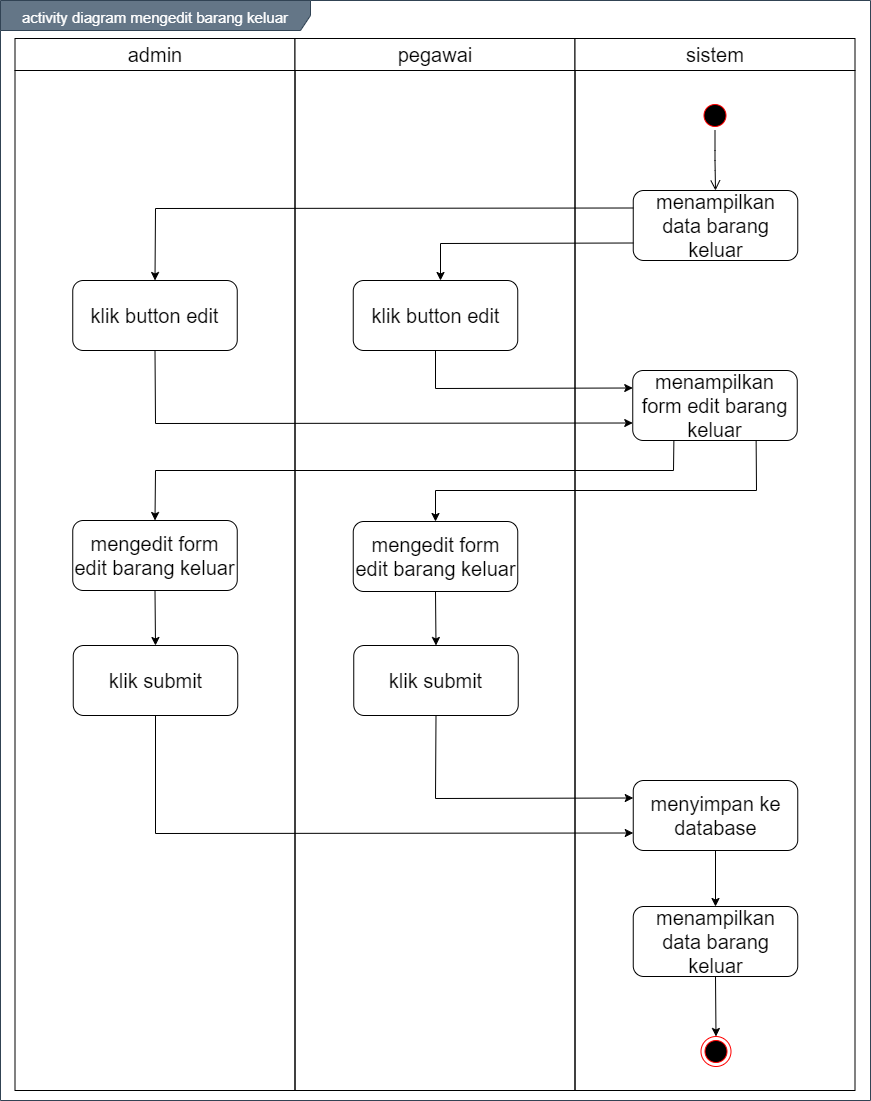

The diagram above was exported from draw.io. Its source (the exported page's mxGraphModel, read from the mxfile embedded in the PNG):
<mxGraphModel dx="1019" dy="555" grid="1" gridSize="10" guides="1" tooltips="1" connect="1" arrows="1" fold="1" page="1" pageScale="1" pageWidth="850" pageHeight="1100" math="0" shadow="0">
  <root>
    <mxCell id="0" />
    <mxCell id="1" parent="0" />
    <mxCell id="Y20j5ACP5dJ2_6ImPvkr-1" value="&lt;font style=&quot;font-size: 15px&quot;&gt;activity diagram mengedit barang keluar&lt;/font&gt;" style="shape=umlFrame;whiteSpace=wrap;html=1;fontSize=20;align=center;width=310;height=30;fillColor=#647687;strokeColor=#314354;fontColor=#ffffff;" vertex="1" parent="1">
      <mxGeometry x="170" y="110" width="870" height="1100" as="geometry" />
    </mxCell>
    <mxCell id="Y20j5ACP5dJ2_6ImPvkr-2" value="admin" style="swimlane;whiteSpace=wrap;fontSize=20;fontStyle=0;startSize=32;" vertex="1" parent="1">
      <mxGeometry x="184.5" y="148" width="280" height="1052" as="geometry" />
    </mxCell>
    <mxCell id="Y20j5ACP5dJ2_6ImPvkr-3" value="klik button edit" style="rounded=1;whiteSpace=wrap;html=1;fontSize=20;align=center;" vertex="1" parent="Y20j5ACP5dJ2_6ImPvkr-2">
      <mxGeometry x="57.75" y="242" width="164.5" height="70" as="geometry" />
    </mxCell>
    <mxCell id="Y20j5ACP5dJ2_6ImPvkr-4" value="mengedit form edit barang keluar" style="rounded=1;whiteSpace=wrap;html=1;fontSize=20;align=center;" vertex="1" parent="Y20j5ACP5dJ2_6ImPvkr-2">
      <mxGeometry x="57.75" y="482" width="164.5" height="70" as="geometry" />
    </mxCell>
    <mxCell id="Y20j5ACP5dJ2_6ImPvkr-5" value="pegawai" style="swimlane;whiteSpace=wrap;fontSize=20;fontStyle=0;startSize=32;" vertex="1" parent="1">
      <mxGeometry x="464.5" y="148" width="280" height="1052" as="geometry" />
    </mxCell>
    <mxCell id="Y20j5ACP5dJ2_6ImPvkr-6" value="klik submit" style="rounded=1;whiteSpace=wrap;html=1;fontSize=20;align=center;" vertex="1" parent="Y20j5ACP5dJ2_6ImPvkr-5">
      <mxGeometry x="58.75" y="607" width="164.5" height="70" as="geometry" />
    </mxCell>
    <mxCell id="Y20j5ACP5dJ2_6ImPvkr-7" value="sistem" style="swimlane;whiteSpace=wrap;fontSize=20;fontStyle=0;startSize=32;" vertex="1" parent="1">
      <mxGeometry x="744.5" y="148" width="280" height="1052" as="geometry" />
    </mxCell>
    <mxCell id="Y20j5ACP5dJ2_6ImPvkr-8" value="" style="ellipse;html=1;shape=endState;fillColor=#000000;strokeColor=#ff0000;fontSize=20;align=center;" vertex="1" parent="Y20j5ACP5dJ2_6ImPvkr-7">
      <mxGeometry x="126" y="998" width="30" height="30" as="geometry" />
    </mxCell>
    <mxCell id="Y20j5ACP5dJ2_6ImPvkr-9" value="" style="ellipse;html=1;shape=startState;fillColor=#000000;strokeColor=#ff0000;fontSize=20;align=center;" vertex="1" parent="Y20j5ACP5dJ2_6ImPvkr-7">
      <mxGeometry x="125" y="62" width="30" height="30" as="geometry" />
    </mxCell>
    <mxCell id="Y20j5ACP5dJ2_6ImPvkr-10" value="" style="edgeStyle=orthogonalEdgeStyle;html=1;verticalAlign=bottom;endArrow=open;endSize=8;fontSize=20;entryX=0.5;entryY=0;entryDx=0;entryDy=0;" edge="1" parent="Y20j5ACP5dJ2_6ImPvkr-7" source="Y20j5ACP5dJ2_6ImPvkr-9" target="Y20j5ACP5dJ2_6ImPvkr-11">
      <mxGeometry relative="1" as="geometry">
        <mxPoint x="140" y="152" as="targetPoint" />
      </mxGeometry>
    </mxCell>
    <mxCell id="Y20j5ACP5dJ2_6ImPvkr-11" value="menampilkan data barang keluar" style="rounded=1;whiteSpace=wrap;html=1;fontSize=20;align=center;" vertex="1" parent="Y20j5ACP5dJ2_6ImPvkr-7">
      <mxGeometry x="58.25" y="152" width="164.5" height="70" as="geometry" />
    </mxCell>
    <mxCell id="Y20j5ACP5dJ2_6ImPvkr-12" value="menyimpan ke database" style="rounded=1;whiteSpace=wrap;html=1;fontSize=20;align=center;" vertex="1" parent="Y20j5ACP5dJ2_6ImPvkr-7">
      <mxGeometry x="58.25" y="742" width="164.5" height="70" as="geometry" />
    </mxCell>
    <mxCell id="Y20j5ACP5dJ2_6ImPvkr-13" value="klik button edit" style="rounded=1;whiteSpace=wrap;html=1;fontSize=20;align=center;" vertex="1" parent="1">
      <mxGeometry x="522.75" y="390" width="164.5" height="70" as="geometry" />
    </mxCell>
    <mxCell id="Y20j5ACP5dJ2_6ImPvkr-14" value="menampilkan data barang keluar" style="rounded=1;whiteSpace=wrap;html=1;fontSize=20;align=center;" vertex="1" parent="1">
      <mxGeometry x="802.75" y="1016" width="164.5" height="70" as="geometry" />
    </mxCell>
    <mxCell id="Y20j5ACP5dJ2_6ImPvkr-15" value="" style="endArrow=classic;html=1;fontSize=20;strokeColor=#000000;entryX=0.5;entryY=0;entryDx=0;entryDy=0;exitX=0.5;exitY=1;exitDx=0;exitDy=0;" edge="1" parent="1" source="Y20j5ACP5dJ2_6ImPvkr-14" target="Y20j5ACP5dJ2_6ImPvkr-8">
      <mxGeometry width="50" height="50" relative="1" as="geometry">
        <mxPoint x="885" y="1606" as="sourcePoint" />
        <mxPoint x="905" y="1461.9999999999998" as="targetPoint" />
      </mxGeometry>
    </mxCell>
    <mxCell id="Y20j5ACP5dJ2_6ImPvkr-16" value="mengedit form edit barang keluar" style="rounded=1;whiteSpace=wrap;html=1;fontSize=20;align=center;" vertex="1" parent="1">
      <mxGeometry x="522.75" y="631" width="164.5" height="70" as="geometry" />
    </mxCell>
    <mxCell id="Y20j5ACP5dJ2_6ImPvkr-17" value="" style="endArrow=classic;html=1;exitX=0;exitY=0.75;exitDx=0;exitDy=0;rounded=0;" edge="1" parent="1" source="Y20j5ACP5dJ2_6ImPvkr-11">
      <mxGeometry width="50" height="50" relative="1" as="geometry">
        <mxPoint x="610" y="590" as="sourcePoint" />
        <mxPoint x="610" y="390" as="targetPoint" />
        <Array as="points">
          <mxPoint x="610" y="353" />
        </Array>
      </mxGeometry>
    </mxCell>
    <mxCell id="Y20j5ACP5dJ2_6ImPvkr-18" value="" style="endArrow=classic;html=1;exitX=0;exitY=0.25;exitDx=0;exitDy=0;rounded=0;entryX=0.5;entryY=0;entryDx=0;entryDy=0;" edge="1" parent="1" source="Y20j5ACP5dJ2_6ImPvkr-11" target="Y20j5ACP5dJ2_6ImPvkr-3">
      <mxGeometry width="50" height="50" relative="1" as="geometry">
        <mxPoint x="812.75" y="362.5" as="sourcePoint" />
        <mxPoint x="620" y="400" as="targetPoint" />
        <Array as="points">
          <mxPoint x="325" y="318" />
        </Array>
      </mxGeometry>
    </mxCell>
    <mxCell id="Y20j5ACP5dJ2_6ImPvkr-19" value="menampilkan form edit barang keluar" style="rounded=1;whiteSpace=wrap;html=1;fontSize=20;align=center;" vertex="1" parent="1">
      <mxGeometry x="802.25" y="480" width="164.5" height="70" as="geometry" />
    </mxCell>
    <mxCell id="Y20j5ACP5dJ2_6ImPvkr-20" value="klik submit" style="rounded=1;whiteSpace=wrap;html=1;fontSize=20;align=center;" vertex="1" parent="1">
      <mxGeometry x="242.75" y="755" width="164.5" height="70" as="geometry" />
    </mxCell>
    <mxCell id="Y20j5ACP5dJ2_6ImPvkr-21" value="" style="endArrow=classic;html=1;entryX=0;entryY=0.25;entryDx=0;entryDy=0;exitX=0.5;exitY=1;exitDx=0;exitDy=0;rounded=0;" edge="1" parent="1" source="Y20j5ACP5dJ2_6ImPvkr-13" target="Y20j5ACP5dJ2_6ImPvkr-19">
      <mxGeometry width="50" height="50" relative="1" as="geometry">
        <mxPoint x="550" y="470" as="sourcePoint" />
        <mxPoint x="600" y="420" as="targetPoint" />
        <Array as="points">
          <mxPoint x="605" y="498" />
        </Array>
      </mxGeometry>
    </mxCell>
    <mxCell id="Y20j5ACP5dJ2_6ImPvkr-22" value="" style="endArrow=classic;html=1;entryX=0;entryY=0.75;entryDx=0;entryDy=0;exitX=0.5;exitY=1;exitDx=0;exitDy=0;rounded=0;" edge="1" parent="1" source="Y20j5ACP5dJ2_6ImPvkr-3" target="Y20j5ACP5dJ2_6ImPvkr-19">
      <mxGeometry width="50" height="50" relative="1" as="geometry">
        <mxPoint x="550" y="470" as="sourcePoint" />
        <mxPoint x="600" y="420" as="targetPoint" />
        <Array as="points">
          <mxPoint x="325" y="533" />
        </Array>
      </mxGeometry>
    </mxCell>
    <mxCell id="Y20j5ACP5dJ2_6ImPvkr-23" value="" style="endArrow=classic;html=1;entryX=0.5;entryY=0;entryDx=0;entryDy=0;exitX=0.25;exitY=1;exitDx=0;exitDy=0;rounded=0;" edge="1" parent="1" source="Y20j5ACP5dJ2_6ImPvkr-19" target="Y20j5ACP5dJ2_6ImPvkr-4">
      <mxGeometry width="50" height="50" relative="1" as="geometry">
        <mxPoint x="630" y="690" as="sourcePoint" />
        <mxPoint x="680" y="640" as="targetPoint" />
        <Array as="points">
          <mxPoint x="843" y="580" />
          <mxPoint x="325" y="580" />
        </Array>
      </mxGeometry>
    </mxCell>
    <mxCell id="Y20j5ACP5dJ2_6ImPvkr-24" value="" style="endArrow=classic;html=1;exitX=0.75;exitY=1;exitDx=0;exitDy=0;entryX=0.5;entryY=0;entryDx=0;entryDy=0;rounded=0;" edge="1" parent="1" source="Y20j5ACP5dJ2_6ImPvkr-19" target="Y20j5ACP5dJ2_6ImPvkr-16">
      <mxGeometry width="50" height="50" relative="1" as="geometry">
        <mxPoint x="630" y="690" as="sourcePoint" />
        <mxPoint x="680" y="640" as="targetPoint" />
        <Array as="points">
          <mxPoint x="926" y="600" />
          <mxPoint x="605" y="600" />
        </Array>
      </mxGeometry>
    </mxCell>
    <mxCell id="Y20j5ACP5dJ2_6ImPvkr-25" value="" style="endArrow=classic;html=1;entryX=0.5;entryY=0;entryDx=0;entryDy=0;exitX=0.5;exitY=1;exitDx=0;exitDy=0;" edge="1" parent="1" source="Y20j5ACP5dJ2_6ImPvkr-16" target="Y20j5ACP5dJ2_6ImPvkr-6">
      <mxGeometry width="50" height="50" relative="1" as="geometry">
        <mxPoint x="540" y="720" as="sourcePoint" />
        <mxPoint x="590" y="670" as="targetPoint" />
      </mxGeometry>
    </mxCell>
    <mxCell id="Y20j5ACP5dJ2_6ImPvkr-26" value="" style="endArrow=classic;html=1;entryX=0.5;entryY=0;entryDx=0;entryDy=0;exitX=0.5;exitY=1;exitDx=0;exitDy=0;" edge="1" parent="1" source="Y20j5ACP5dJ2_6ImPvkr-4" target="Y20j5ACP5dJ2_6ImPvkr-20">
      <mxGeometry width="50" height="50" relative="1" as="geometry">
        <mxPoint x="615" y="711" as="sourcePoint" />
        <mxPoint x="615.5" y="765" as="targetPoint" />
      </mxGeometry>
    </mxCell>
    <mxCell id="Y20j5ACP5dJ2_6ImPvkr-27" value="" style="endArrow=classic;html=1;entryX=0;entryY=0.25;entryDx=0;entryDy=0;exitX=0.5;exitY=1;exitDx=0;exitDy=0;rounded=0;" edge="1" parent="1" source="Y20j5ACP5dJ2_6ImPvkr-6" target="Y20j5ACP5dJ2_6ImPvkr-12">
      <mxGeometry width="50" height="50" relative="1" as="geometry">
        <mxPoint x="334.5" y="710" as="sourcePoint" />
        <mxPoint x="335.0000000000002" y="765" as="targetPoint" />
        <Array as="points">
          <mxPoint x="605" y="908" />
        </Array>
      </mxGeometry>
    </mxCell>
    <mxCell id="Y20j5ACP5dJ2_6ImPvkr-28" value="" style="endArrow=classic;html=1;exitX=0.5;exitY=1;exitDx=0;exitDy=0;entryX=0;entryY=0.75;entryDx=0;entryDy=0;rounded=0;" edge="1" parent="1" source="Y20j5ACP5dJ2_6ImPvkr-20" target="Y20j5ACP5dJ2_6ImPvkr-12">
      <mxGeometry width="50" height="50" relative="1" as="geometry">
        <mxPoint x="600" y="1000" as="sourcePoint" />
        <mxPoint x="650" y="950" as="targetPoint" />
        <Array as="points">
          <mxPoint x="325" y="943" />
        </Array>
      </mxGeometry>
    </mxCell>
    <mxCell id="Y20j5ACP5dJ2_6ImPvkr-29" value="" style="endArrow=classic;html=1;entryX=0.5;entryY=0;entryDx=0;entryDy=0;exitX=0.5;exitY=1;exitDx=0;exitDy=0;" edge="1" parent="1" source="Y20j5ACP5dJ2_6ImPvkr-12" target="Y20j5ACP5dJ2_6ImPvkr-14">
      <mxGeometry width="50" height="50" relative="1" as="geometry">
        <mxPoint x="600" y="1000" as="sourcePoint" />
        <mxPoint x="650" y="950" as="targetPoint" />
      </mxGeometry>
    </mxCell>
  </root>
</mxGraphModel>